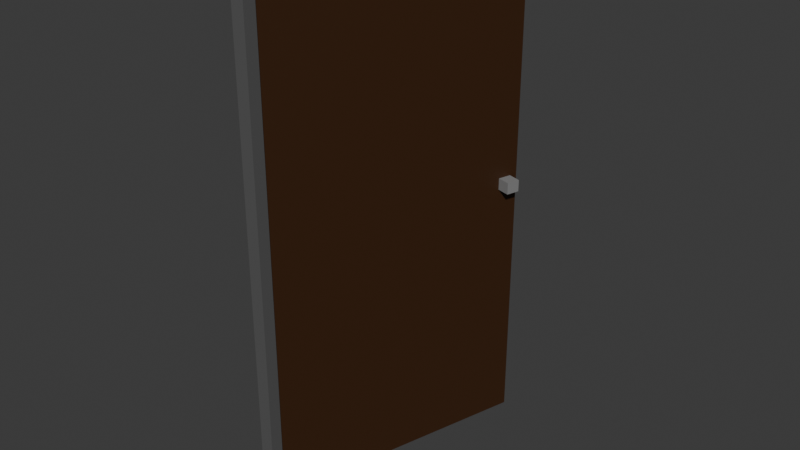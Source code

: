 # Source: Multi_DoorWIP.blend  (saved by Blender 4.5.87; exported with 4.5.12 LTS)
import bpy
from mathutils import Matrix  # noqa: F401  (used for matrix-valued properties, if any)

bpy.ops.wm.read_factory_settings(use_empty=True)
scene = bpy.context.scene
scene.name = 'Scene'

# ---- collections
col_collection = bpy.data.collections.new('Collection'); scene.collection.children.link(col_collection)

# ---- materials (node trees are filled in below, after node groups)
mat_material_001 = bpy.data.materials.new('Material.001')
mat_material_001.alpha_threshold = 0.0
mat_material_001.roughness = 0.5
mat_material_001.line_color = (0.0, 0.0, 0.0, 1.0)
mat_material_002 = bpy.data.materials.new('Material.002')
mat_material = bpy.data.materials.new('Material')
mat_material.alpha_threshold = 0.0
mat_material.roughness = 0.5
mat_material.line_color = (0.0, 0.0, 0.0, 1.0)

# ---- material node trees
mat_material_001.use_nodes = True; mat_material_001.node_tree.nodes.clear()
_N = mat_material_001.node_tree.nodes; _L = mat_material_001.node_tree.links
n0 = _N.new('ShaderNodeOutputMaterial'); n0.name = 'Material Output'; n0.location = (300, 300)
n1 = _N.new('ShaderNodeBsdfPrincipled'); n1.name = 'Principled BSDF'; n1.location = (10, 300)
n1.inputs[0].default_value = (0.1503, 0.1503, 0.1503, 1.0)
n1.inputs[1].default_value = 0.3543
n1.inputs[3].default_value = 1.45
_L.new(n1.outputs[0], n0.inputs[0])
n0.is_active_output = True
mat_material_002.use_nodes = True; mat_material_002.node_tree.nodes.clear()
_N = mat_material_002.node_tree.nodes; _L = mat_material_002.node_tree.links
n0 = _N.new('ShaderNodeBsdfPrincipled'); n0.name = 'Principled BSDF'; n0.location = (10, 300)
n0.inputs[0].default_value = (0.232, 0.232, 0.232, 1.0)
n1 = _N.new('ShaderNodeOutputMaterial'); n1.name = 'Material Output'; n1.location = (300, 300)
_L.new(n0.outputs[0], n1.inputs[0])
n1.is_active_output = True
mat_material.use_nodes = True; mat_material.node_tree.nodes.clear()
_N = mat_material.node_tree.nodes; _L = mat_material.node_tree.links
n0 = _N.new('ShaderNodeOutputMaterial'); n0.name = 'Material Output'; n0.location = (300, 300)
n1 = _N.new('ShaderNodeBsdfPrincipled'); n1.name = 'Principled BSDF'; n1.location = (10, 300)
n1.inputs[0].default_value = (0.04477, 0.01679, 0.004681, 1.0)
n1.inputs[3].default_value = 1.45
_L.new(n1.outputs[0], n0.inputs[0])
n0.is_active_output = True

# ---- world
world_world = bpy.data.worlds.new('World'); scene.world = world_world
world_world.use_nodes = True; world_world.node_tree.nodes.clear()
_N = world_world.node_tree.nodes; _L = world_world.node_tree.links
n0 = _N.new('ShaderNodeOutputWorld'); n0.name = 'World Output'; n0.location = (300, 300)
n1 = _N.new('ShaderNodeBackground'); n1.name = 'Background'; n1.location = (10, 300)
n1.inputs[0].default_value = (0.05088, 0.05088, 0.05088, 1.0)
_L.new(n1.outputs[0], n0.inputs[0])
n0.is_active_output = True
world_world.color = (0.05088, 0.05088, 0.05088)
world_world.sun_shadow_jitter_overblur = 0.0

# ---- meshes
me_cube_001 = bpy.data.meshes.new('Cube.001')
me_cube_001.from_pydata([(1.967, 1.192, 2.018), (1.967, 1.192, 0.01847), (1.967, -0.8079, 2.018), (1.967, -0.8079, 0.01847), (-0.03305, 1.192, 2.018), (-0.03305, 1.192, 0.01847), (-0.03305, -0.8079, 2.018), (-0.03305, -0.8079, 0.01847), (-0.03305, -0.8079, 1.93), (-0.03305, -0.721, 0.01847), (1.967, -0.721, 2.018), (-0.03305, -0.721, 2.018), (1.967, -0.721, 0.01847), (1.967, -0.721, 0.1067), (-0.03305, -0.721, 0.1067), (1.967, -0.721, 1.93), (-0.03305, -0.721, 1.93), (-0.03305, 1.1, 2.018), (1.967, 1.1, 0.01847), (-0.03305, 1.1, 0.1067), (-0.03305, 1.1, 1.93), (-0.03305, 1.1, 0.01847), (1.967, 1.1, 2.018), (1.967, 1.1, 0.1067), (1.967, 1.1, 1.93)], [], [(7, 8, 16, 14, 9), (19, 20, 17, 4, 5, 21), (1, 0, 22, 24, 23, 18), (12, 13, 15, 10, 2, 3), (3, 2, 6, 8, 7), (18, 23, 13, 12), (24, 22, 10, 15), (8, 6, 11, 16), (5, 4, 0, 1), (17, 11, 6, 2, 10, 22, 0, 4), (18, 12, 3, 7, 9, 21, 5, 1), (9, 14, 19, 21), (16, 11, 17, 20)])
_uv = me_cube_001.uv_layers.new(name='UVMap')
_uv.uv.foreach_set('vector', [0.02327, 1.0, 0.001028, 1.0, 0.001028, 0.999, 0.02224, 0.999, 0.02327, 0.999, 0.02224, 0.9781, 0.001028, 0.9781, 1.906e-09, 0.9781, 1.906e-09, 0.977, 0.02327, 0.977, 0.02327, 0.9781, 0.05806, 1.0, 0.0348, 1.0, 0.0348, 0.9989, 0.03583, 0.9989, 0.05704, 0.9989, 0.05806, 0.9989, 0.05806, 0.978, 0.05704, 0.978, 0.03583, 0.978, 0.0348, 0.978, 0.0348, 0.977, 0.05806, 0.977, 0.09286, 1.0, 0.06959, 1.0, 0.06959, 0.977, 0.07062, 0.977, 0.09286, 0.977, 0.05806, 0.9989, 0.05704, 0.9989, 0.05704, 0.978, 0.05806, 0.978, 0.03583, 0.9989, 0.0348, 0.9989, 0.0348, 0.978, 0.03583, 0.978, 0.001028, 1.0, 0.0, 1.0, 0.0, 0.999, 0.001028, 0.999, 0.1277, 1.0, 0.1044, 1.0, 0.1044, 0.977, 0.1277, 0.977, 0.1614, 1.0, 0.1402, 1.0, 0.1392, 1.0, 0.1392, 0.977, 0.1402, 0.977, 0.1614, 0.977, 0.1625, 0.977, 0.1625, 1.0, 0.1962, 1.0, 0.175, 1.0, 0.174, 1.0, 0.174, 0.977, 0.175, 0.977, 0.1962, 0.977, 0.1973, 0.977, 0.1973, 1.0, 0.02327, 0.999, 0.02224, 0.999, 0.02224, 0.9781, 0.02327, 0.9781, 0.001028, 0.999, 0.0, 0.999, 1.906e-09, 0.9781, 0.001028, 0.9781])
me_cube_001.materials.append(mat_material_001)
me_cube_001.use_mirror_vertex_groups = False
me_cube_001.update()
me_cube_002 = bpy.data.meshes.new('Cube.002')
me_cube_002.from_pydata([(-1.304, 36.73, -4.875), (-1.304, 36.73, -2.875), (-1.304, 38.73, -4.875), (-1.304, 38.73, -2.875), (0.6956, 36.73, -4.875), (0.6956, 36.73, -2.875), (0.6956, 38.73, -4.875), (0.6956, 38.73, -2.875), (0.02241, 39.87, 35.42), (0.02241, 39.87, -48.58), (-2.781e-05, -0.1278, 35.42), (-2.781e-05, -0.1278, -48.58), (-0.6443, 39.88, 35.42), (-0.6443, 39.88, -48.58), (-0.6667, -0.1245, 35.42), (-0.6667, -0.1245, -48.58)], [], [(0, 1, 3, 2), (2, 3, 7, 6), (6, 7, 5, 4), (4, 5, 1, 0), (2, 6, 4, 0), (7, 3, 1, 5), (8, 12, 14, 10), (11, 10, 14, 15), (15, 14, 12, 13), (13, 9, 11, 15), (9, 8, 10, 11), (13, 12, 8, 9)])
me_cube_002.polygons.foreach_set('material_index', [0, 0, 0, 0, 0, 0, 1, 1, 1, 1, 1, 1])
_uv = me_cube_002.uv_layers.new(name='UVMap')
_uv.uv.foreach_set('vector', [0.2088, 1.0, 0.2088, 0.977, 0.232, 0.977, 0.232, 1.0, 0.348, 1.0, 0.348, 0.977, 0.3712, 0.977, 0.3712, 1.0, 0.2436, 1.0, 0.2436, 0.977, 0.2668, 0.977, 0.2668, 1.0, 0.3828, 1.0, 0.3828, 0.977, 0.406, 0.977, 0.406, 1.0, 0.3016, 0.977, 0.3016, 1.0, 0.2784, 1.0, 0.2784, 0.977, 0.3364, 0.977, 0.3364, 1.0, 0.3132, 1.0, 0.3132, 0.977, 1.0, 0.4598, 0.9922, 0.4598, 0.9922, 3.438e-05, 1.0, 0.0, 0.973, 0.9656, 0.973, 4.71e-10, 0.9807, 4.71e-10, 0.9807, 0.9656, 9.532e-10, 0.9656, 9.532e-10, 4.71e-10, 0.4653, 4.71e-10, 0.4653, 0.9656, 1.0, 0.9311, 0.9922, 0.9311, 0.9922, 0.4712, 1.0, 0.4713, 0.4768, 0.9656, 0.4768, 4.71e-10, 0.9421, 4.71e-10, 0.9421, 0.9656, 0.9537, 0.9656, 0.9537, 4.71e-10, 0.9614, 4.71e-10, 0.9614, 0.9656])
me_cube_002.materials.append(mat_material_002)
me_cube_002.materials.append(mat_material)
me_cube_002.update()

# ---- objects
ob_doorframe = bpy.data.objects.new('Doorframe', me_cube_001)
ob_door = bpy.data.objects.new('Door', me_cube_002)

# ---- transforms, parenting, visibility, modifiers, constraints
ob_doorframe.location = (0.0, 0.0, 1.192e-07)
ob_doorframe.scale = (0.03408, 0.7498, 1.394)
ob_doorframe.lock_rotations_4d = False
ob_doorframe.empty_display_type = 'ARROWS'
ob_doorframe.lineart.crease_threshold = 0.0
_m = ob_doorframe.modifiers.new('Solidify', 'SOLIDIFY')
ob_door.location = (0.06703, -0.5333, 1.618)
ob_door.rotation_euler = (0.0, -0.0, -0.2822)
ob_door.scale = (0.1022, 0.03408, 0.03016)

# ---- collection membership
col_collection.objects.link(ob_doorframe)
col_collection.objects.link(ob_door)

# ---- scene / render settings (as saved in the file)
scene.frame_start = 1; scene.frame_end = 250; scene.frame_set(1)
scene.render.engine = 'BLENDER_EEVEE_NEXT'
bpy.context.view_layer.update()

# ---- added for rendering (the .blend has no active camera and no usable light): camera, sun
cam_auto = bpy.data.cameras.new('AutoCamera')
cam_auto.lens = 50.0
cam_auto.sensor_width = 36.0
cam_auto.clip_end = 1000.0
ob_auto_camera = bpy.data.objects.new('AutoCamera', cam_auto)
scene.collection.objects.link(ob_auto_camera)
ob_auto_camera.location = (3.20214, -3.42765, 3.8004)
ob_auto_camera.rotation_euler = (1.09748, -7.21219e-08, 0.694738)
scene.camera = ob_auto_camera
light_auto_sun = bpy.data.lights.new('AutoSun', 'SUN')
light_auto_sun.energy = 3.0
light_auto_sun.angle = 0.0523599
ob_auto_sun = bpy.data.objects.new('AutoSun', light_auto_sun)
scene.collection.objects.link(ob_auto_sun)
ob_auto_sun.rotation_euler = (0.872665, 0.174533, 0.523599)
bpy.context.view_layer.update()
